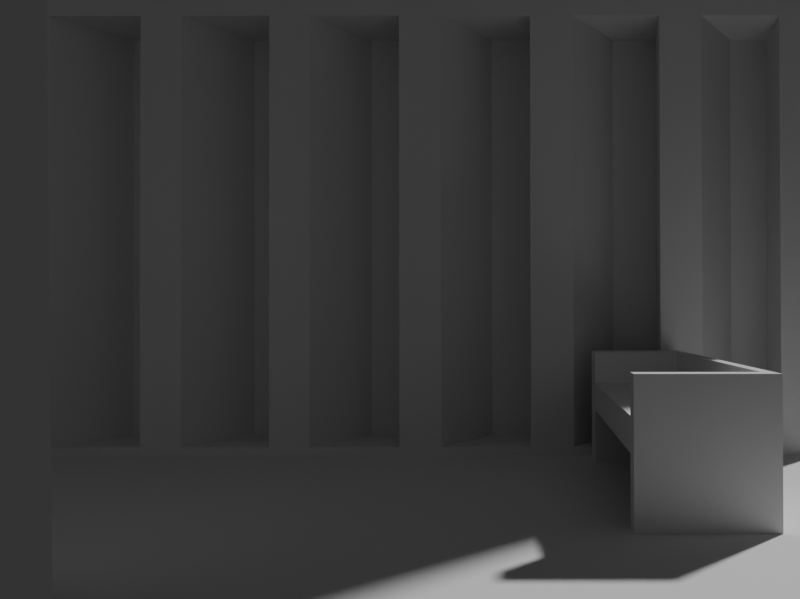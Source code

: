 # Source: utility-bad.blend  (saved by Blender 4.0.36; exported with 4.5.12 LTS)
import bpy
from mathutils import Matrix  # noqa: F401  (used for matrix-valued properties, if any)

bpy.ops.wm.read_factory_settings(use_empty=True)
scene = bpy.context.scene
scene.name = 'Scene'

# ---- collections
col_collection = bpy.data.collections.new('Collection'); scene.collection.children.link(col_collection)

# ---- world
world_world = bpy.data.worlds.new('World'); scene.world = world_world
world_world.use_nodes = True; world_world.node_tree.nodes.clear()
_N = world_world.node_tree.nodes; _L = world_world.node_tree.links
n0 = _N.new('ShaderNodeOutputWorld'); n0.name = 'World Output'; n0.location = (300, 300)
n1 = _N.new('ShaderNodeBackground'); n1.name = 'Background'; n1.location = (10, 300)
n1.inputs[0].default_value = (0.05088, 0.05088, 0.05088, 1.0)
_L.new(n1.outputs[0], n0.inputs[0])
n0.is_active_output = True
world_world.color = (0.05088, 0.05088, 0.05088)
world_world.use_sun_shadow = False
world_world.sun_shadow_jitter_overblur = 0.0

# ---- cameras
cam_camera_001 = bpy.data.cameras.new('Camera.001')
cam_camera_001.lens = 32.0
cam_camera_001.show_background_images = True
cam_camera_001.lens_unit = 'FOV'

# ---- meshes
me_cube_001 = bpy.data.meshes.new('Cube.001')
me_cube_001.from_pydata([(-5.0, -5.0, 0.0), (-5.0, 7.0, 0.0), (0.0, -5.0, 0.0), (0.0, -5.0, 6.207), (0.0, 7.0, 0.0), (0.0, 7.0, 6.207), (0.0, 7.0, 7.679), (0.0, -5.0, 7.679), (-5.0, 5.879, 0.0), (0.0, 5.879, 0.0), (0.0, 5.879, 6.207), (0.0, 5.879, 7.679), (-5.0, 4.594, 0.0), (0.0, 4.594, 6.207), (0.0, 4.594, 7.679), (0.0, 4.594, 0.0), (-5.0, 4.016, 0.0), (0.0, 4.016, 6.207), (0.0, 4.016, 7.679), (0.0, 4.016, 0.0), (-5.0, 2.774, 0.0), (0.0, 2.774, 6.207), (0.0, 2.774, 7.679), (0.0, 2.774, 0.0), (-5.0, 2.207, 0.0), (0.0, 2.207, 6.207), (0.0, 2.207, 7.679), (0.0, 2.207, 0.0), (-5.0, 0.9411, 0.0), (0.0, 0.9411, 6.207), (0.0, 0.9411, 7.679), (0.0, 0.9411, 0.0), (-5.0, 0.3513, 0.0), (0.0, 0.3513, 6.207), (0.0, 0.3513, 7.679), (0.0, 0.3513, 0.0), (-5.0, -0.9116, 0.0), (0.0, -0.9116, 6.207), (0.0, -0.9116, 7.679), (0.0, -0.9116, 0.0), (-5.0, -1.514, 0.0), (0.0, -1.514, 6.207), (0.0, -1.514, 7.679), (0.0, -1.514, 0.0), (-5.0, -2.741, 0.0), (0.0, -2.741, 6.207), (0.0, -2.741, 7.679), (0.0, -2.741, 0.0), (-5.0, -3.332, 0.0), (0.0, -3.332, 6.207), (0.0, -3.332, 7.679), (0.0, -3.332, 0.0), (-5.0, -4.437, 0.0), (0.0, -4.437, 6.207), (0.0, -4.437, 7.679), (0.0, -4.437, 0.0), (0.0, 7.0, 0.1129), (0.0, -5.0, 0.1129), (0.0, 5.879, 0.1129), (0.0, 4.594, 0.1129), (0.0, 4.016, 0.1129), (0.0, 2.774, 0.1129), (0.0, 2.207, 0.1129), (0.0, 0.9411, 0.1129), (0.0, 0.3513, 0.1129), (0.0, -0.9116, 0.1129), (0.0, -1.514, 0.1129), (0.0, -2.741, 0.1129), (0.0, -3.332, 0.1129), (0.0, -4.437, 0.1129), (0.9426, 5.035, 6.207), (0.9426, 4.301, 6.207), (0.9426, 3.172, 6.207), (0.9426, 2.48, 6.207), (0.9426, 1.362, 6.207), (0.9426, 0.6473, 6.207), (0.9426, -0.4928, 6.207), (0.9426, -1.205, 6.207), (0.9426, -2.358, 6.207), (0.9426, -3.034, 6.207), (0.9426, -4.176, 6.207), (0.9426, -4.731, 6.207), (0.9426, 5.035, 0.1129), (0.9426, 4.301, 0.1129), (0.9426, 3.172, 0.1129), (0.9426, 2.48, 0.1129), (0.9426, 1.362, 0.1129), (0.9426, 0.6473, 0.1129), (0.9426, -0.4928, 0.1129), (0.9426, -1.205, 0.1129), (0.9426, -2.358, 0.1129), (0.9426, -3.034, 0.1129), (0.9426, -4.176, 0.1129), (0.9426, -4.731, 0.1129), (-5.0, 3.954, 0.0), (-5.0, 3.376, 0.0), (-5.0, 4.021, 4.898), (-5.0, 3.443, 4.898)], [], [(69, 53, 3, 57), (52, 55, 2, 0), (10, 5, 6, 11), (13, 10, 11, 14), (1, 4, 9, 8), (56, 5, 10, 58), (17, 13, 14, 18), (8, 9, 15, 12), (67, 66, 90, 91), (21, 17, 18, 22), (12, 15, 19, 16), (59, 13, 17, 60), (25, 21, 22, 26), (16, 19, 23, 20), (64, 33, 76, 88), (29, 25, 26, 30), (20, 23, 27, 24), (61, 21, 25, 62), (33, 29, 30, 34), (24, 27, 31, 28), (61, 60, 84, 85), (37, 33, 34, 38), (28, 31, 35, 32), (63, 29, 33, 64), (41, 37, 38, 42), (32, 35, 39, 36), (29, 63, 87, 75), (45, 41, 42, 46), (36, 39, 43, 40), (65, 37, 41, 66), (49, 45, 46, 50), (40, 43, 47, 44), (69, 68, 92, 93), (53, 49, 50, 54), (44, 47, 51, 48), (67, 45, 49, 68), (3, 53, 54, 7), (48, 51, 55, 52), (62, 25, 74, 86), (51, 68, 69, 55), (47, 67, 68, 51), (43, 66, 67, 47), (39, 65, 66, 43), (35, 64, 65, 39), (31, 63, 64, 35), (27, 62, 63, 31), (23, 61, 62, 27), (19, 60, 61, 23), (15, 59, 60, 19), (9, 58, 59, 15), (4, 56, 58, 9), (55, 69, 57, 2), (82, 70, 71, 83), (84, 72, 73, 85), (86, 74, 75, 87), (88, 76, 77, 89), (90, 78, 79, 91), (92, 80, 81, 93), (49, 53, 81, 80), (37, 65, 89, 77), (59, 58, 82, 83), (58, 10, 70, 82), (41, 45, 79, 78), (66, 41, 78, 90), (13, 59, 83, 71), (33, 37, 77, 76), (65, 64, 88, 89), (45, 67, 91, 79), (25, 29, 75, 74), (60, 17, 72, 84), (68, 49, 80, 92), (17, 21, 73, 72), (21, 61, 85, 73), (63, 62, 86, 87), (10, 13, 71, 70), (53, 69, 93, 81), (94, 95, 97, 96)])
_uv = me_cube_001.uv_layers.new(name='UVMap')
_uv.uv.foreach_set('vector', [0.3795, 0.7383, 0.625, 0.7383, 0.625, 0.75, 0.3795, 0.75, 0.125, 0.7383, 0.375, 0.7383, 0.375, 0.75, 0.125, 0.75, 0.625, 0.5233, 0.625, 0.5, 0.625, 0.5, 0.625, 0.5233, 0.625, 0.5501, 0.625, 0.5233, 0.625, 0.5233, 0.625, 0.5501, 0.125, 0.5, 0.375, 0.5, 0.375, 0.5233, 0.125, 0.5233, 0.3795, 0.5, 0.625, 0.5, 0.625, 0.5233, 0.3795, 0.5233, 0.625, 0.5622, 0.625, 0.5501, 0.625, 0.5501, 0.625, 0.5622, 0.125, 0.5233, 0.375, 0.5233, 0.375, 0.5501, 0.125, 0.5501, 0.3795, 0.7029, 0.3795, 0.6774, 0.3795, 0.6774, 0.3795, 0.7029, 0.625, 0.588, 0.625, 0.5622, 0.625, 0.5622, 0.625, 0.588, 0.125, 0.5501, 0.375, 0.5501, 0.375, 0.5622, 0.125, 0.5622, 0.3795, 0.5501, 0.625, 0.5501, 0.625, 0.5622, 0.3795, 0.5622, 0.625, 0.5999, 0.625, 0.588, 0.625, 0.588, 0.625, 0.5999, 0.125, 0.5622, 0.375, 0.5622, 0.375, 0.588, 0.125, 0.588, 0.3795, 0.6385, 0.625, 0.6385, 0.625, 0.6385, 0.3795, 0.6385, 0.625, 0.6262, 0.625, 0.5999, 0.625, 0.5999, 0.625, 0.6262, 0.125, 0.588, 0.375, 0.588, 0.375, 0.5999, 0.125, 0.5999, 0.3795, 0.588, 0.625, 0.588, 0.625, 0.5999, 0.3795, 0.5999, 0.625, 0.6385, 0.625, 0.6262, 0.625, 0.6262, 0.625, 0.6385, 0.125, 0.5999, 0.375, 0.5999, 0.375, 0.6262, 0.125, 0.6262, 0.3795, 0.588, 0.3795, 0.5622, 0.3795, 0.5622, 0.3795, 0.588, 0.625, 0.6648, 0.625, 0.6385, 0.625, 0.6385, 0.625, 0.6648, 0.125, 0.6262, 0.375, 0.6262, 0.375, 0.6385, 0.125, 0.6385, 0.3795, 0.6262, 0.625, 0.6262, 0.625, 0.6385, 0.3795, 0.6385, 0.625, 0.6774, 0.625, 0.6648, 0.625, 0.6648, 0.625, 0.6774, 0.125, 0.6385, 0.375, 0.6385, 0.375, 0.6648, 0.125, 0.6648, 0.625, 0.6262, 0.3795, 0.6262, 0.3795, 0.6262, 0.625, 0.6262, 0.625, 0.7029, 0.625, 0.6774, 0.625, 0.6774, 0.625, 0.7029, 0.125, 0.6648, 0.375, 0.6648, 0.375, 0.6774, 0.125, 0.6774, 0.3795, 0.6648, 0.625, 0.6648, 0.625, 0.6774, 0.3795, 0.6774, 0.625, 0.7153, 0.625, 0.7029, 0.625, 0.7029, 0.625, 0.7153, 0.125, 0.6774, 0.375, 0.6774, 0.375, 0.7029, 0.125, 0.7029, 0.3795, 0.7383, 0.3795, 0.7153, 0.3795, 0.7153, 0.3795, 0.7383, 0.625, 0.7383, 0.625, 0.7153, 0.625, 0.7153, 0.625, 0.7383, 0.125, 0.7029, 0.375, 0.7029, 0.375, 0.7153, 0.125, 0.7153, 0.3795, 0.7029, 0.625, 0.7029, 0.625, 0.7153, 0.3795, 0.7153, 0.625, 0.75, 0.625, 0.7383, 0.625, 0.7383, 0.625, 0.75, 0.125, 0.7153, 0.375, 0.7153, 0.375, 0.7383, 0.125, 0.7383, 0.3795, 0.5999, 0.625, 0.5999, 0.625, 0.5999, 0.3795, 0.5999, 0.375, 0.7153, 0.3795, 0.7153, 0.3795, 0.7383, 0.375, 0.7383, 0.375, 0.7029, 0.3795, 0.7029, 0.3795, 0.7153, 0.375, 0.7153, 0.375, 0.6774, 0.3795, 0.6774, 0.3795, 0.7029, 0.375, 0.7029, 0.375, 0.6648, 0.3795, 0.6648, 0.3795, 0.6774, 0.375, 0.6774, 0.375, 0.6385, 0.3795, 0.6385, 0.3795, 0.6648, 0.375, 0.6648, 0.375, 0.6262, 0.3795, 0.6262, 0.3795, 0.6385, 0.375, 0.6385, 0.375, 0.5999, 0.3795, 0.5999, 0.3795, 0.6262, 0.375, 0.6262, 0.375, 0.588, 0.3795, 0.588, 0.3795, 0.5999, 0.375, 0.5999, 0.375, 0.5622, 0.3795, 0.5622, 0.3795, 0.588, 0.375, 0.588, 0.375, 0.5501, 0.3795, 0.5501, 0.3795, 0.5622, 0.375, 0.5622, 0.375, 0.5233, 0.3795, 0.5233, 0.3795, 0.5501, 0.375, 0.5501, 0.375, 0.5, 0.3795, 0.5, 0.3795, 0.5233, 0.375, 0.5233, 0.375, 0.7383, 0.3795, 0.7383, 0.3795, 0.75, 0.375, 0.75, 0.3795, 0.5233, 0.625, 0.5233, 0.625, 0.5501, 0.3795, 0.5501, 0.3795, 0.5622, 0.625, 0.5622, 0.625, 0.588, 0.3795, 0.588, 0.3795, 0.5999, 0.625, 0.5999, 0.625, 0.6262, 0.3795, 0.6262, 0.3795, 0.6385, 0.625, 0.6385, 0.625, 0.6648, 0.3795, 0.6648, 0.3795, 0.6774, 0.625, 0.6774, 0.625, 0.7029, 0.3795, 0.7029, 0.3795, 0.7153, 0.625, 0.7153, 0.625, 0.7383, 0.3795, 0.7383, 0.625, 0.7153, 0.625, 0.7383, 0.625, 0.7383, 0.625, 0.7153, 0.625, 0.6648, 0.3795, 0.6648, 0.3795, 0.6648, 0.625, 0.6648, 0.3795, 0.5501, 0.3795, 0.5233, 0.3795, 0.5233, 0.3795, 0.5501, 0.3795, 0.5233, 0.625, 0.5233, 0.625, 0.5233, 0.3795, 0.5233, 0.625, 0.6774, 0.625, 0.7029, 0.625, 0.7029, 0.625, 0.6774, 0.3795, 0.6774, 0.625, 0.6774, 0.625, 0.6774, 0.3795, 0.6774, 0.625, 0.5501, 0.3795, 0.5501, 0.3795, 0.5501, 0.625, 0.5501, 0.625, 0.6385, 0.625, 0.6648, 0.625, 0.6648, 0.625, 0.6385, 0.3795, 0.6648, 0.3795, 0.6385, 0.3795, 0.6385, 0.3795, 0.6648, 0.625, 0.7029, 0.3795, 0.7029, 0.3795, 0.7029, 0.625, 0.7029, 0.625, 0.5999, 0.625, 0.6262, 0.625, 0.6262, 0.625, 0.5999, 0.3795, 0.5622, 0.625, 0.5622, 0.625, 0.5622, 0.3795, 0.5622, 0.3795, 0.7153, 0.625, 0.7153, 0.625, 0.7153, 0.3795, 0.7153, 0.625, 0.5622, 0.625, 0.588, 0.625, 0.588, 0.625, 0.5622, 0.625, 0.588, 0.3795, 0.588, 0.3795, 0.588, 0.625, 0.588, 0.3795, 0.6262, 0.3795, 0.5999, 0.3795, 0.5999, 0.3795, 0.6262, 0.625, 0.5233, 0.625, 0.5501, 0.625, 0.5501, 0.625, 0.5233, 0.625, 0.7383, 0.3795, 0.7383, 0.3795, 0.7383, 0.625, 0.7383, 0.0, 0.0, 0.0, 0.0, 0.0, 0.0, 0.0, 0.0])
me_cube_001.update()
me_plane = bpy.data.meshes.new('Plane')
me_plane.from_pydata([(-0.4572, -0.5981, -2.98e-08), (2.916, -0.9455, -2.98e-08), (-0.4572, 0.776, -2.98e-08), (2.916, 0.2545, -2.98e-08), (-0.4572, -0.5981, 0.7053), (2.916, -0.9455, 0.7053), (-0.4572, 0.776, 0.7053), (2.916, 0.2545, 0.7053), (-0.4572, -0.5981, 1.061), (2.916, -0.9455, 1.061), (-0.4572, 0.776, 1.061), (2.916, 0.2545, 1.061), (-0.2672, -0.6177, -2.98e-08), (2.527, -0.9054, -2.98e-08), (2.527, 0.3147, -2.98e-08), (-0.2672, 0.7466, -2.98e-08), (-0.2672, -0.6177, 0.7053), (2.527, -0.9054, 0.7053), (2.527, 0.3147, 0.7053), (-0.2672, 0.7466, 0.7053), (-0.2672, -0.6177, 1.061), (2.527, -0.9054, 1.061), (2.527, 0.3147, 1.061), (-0.2672, 0.7466, 1.061), (-0.4572, -0.4701, -2.98e-08), (2.916, -0.8338, -2.98e-08), (-0.4572, -0.4701, 0.7053), (2.916, -0.8338, 0.7053), (-0.4572, -0.4701, 1.061), (2.916, -0.8338, 1.061), (-0.2672, -0.4906, 1.061), (2.527, -0.7918, 1.061), (-0.2672, -0.4906, -2.98e-08), (2.527, -0.7918, -2.98e-08), (-0.4572, -0.4701, 1.474), (-0.4572, -0.5981, 1.474), (2.527, -0.9054, 1.474), (2.916, -0.9455, 1.474), (2.916, -0.8338, 1.474), (2.916, 0.2545, 1.474), (-0.2672, 0.7466, 1.474), (-0.4572, 0.776, 1.474), (-0.2672, -0.6177, 1.474), (2.527, 0.3147, 1.474), (-0.2672, -0.4906, 1.474), (2.527, -0.7918, 1.474), (2.527, -0.7918, 0.7053)], [], [(33, 14, 3, 25), (19, 6, 10, 23), (15, 2, 6, 19), (13, 1, 5, 17), (25, 3, 7, 27), (24, 0, 4, 26), (29, 11, 39, 38), (17, 5, 9, 21), (27, 7, 11, 29), (26, 4, 8, 28), (4, 16, 20, 8), (16, 17, 21, 20), (10, 28, 34, 41), (30, 31, 22, 23), (0, 12, 16, 4), (12, 13, 17, 16), (3, 14, 18, 7), (7, 18, 22, 11), (18, 19, 23, 22), (24, 2, 15, 32), (18, 14, 33, 46), (12, 32, 33, 13), (0, 24, 32, 12), (30, 23, 40, 44), (11, 22, 43, 39), (6, 26, 28, 10), (5, 27, 29, 9), (21, 9, 37, 36), (2, 24, 26, 6), (1, 25, 27, 5), (13, 33, 25, 1), (45, 38, 39, 43), (34, 44, 40, 41), (42, 36, 45, 44), (35, 42, 44, 34), (36, 37, 38, 45), (8, 20, 42, 35), (22, 31, 45, 43), (9, 29, 38, 37), (23, 10, 41, 40), (31, 30, 44, 45), (28, 8, 35, 34), (20, 21, 36, 42)])
_uv = me_plane.uv_layers.new(name='UVMap')
_uv.uv.foreach_set('vector', [0.8845, 0.09314, 0.8845, 1.0, 1.0, 1.0, 1.0, 0.09314, 0.05632, 1.0, 0.0, 1.0, 0.0, 1.0, 0.05632, 1.0, 0.05632, 1.0, 0.0, 1.0, 0.0, 1.0, 0.05632, 1.0, 0.8845, 0.0, 1.0, 0.0, 1.0, 0.0, 0.8845, 0.0, 1.0, 0.09314, 1.0, 1.0, 1.0, 1.0, 1.0, 0.09314, 0.0, 0.09314, 0.0, 0.0, 0.0, 0.0, 0.0, 0.09314, 1.0, 0.09314, 1.0, 1.0, 1.0, 1.0, 1.0, 0.09314, 0.8845, 0.0, 1.0, 0.0, 1.0, 0.0, 0.8845, 0.0, 1.0, 0.09314, 1.0, 1.0, 1.0, 1.0, 1.0, 0.09314, 0.0, 0.09314, 0.0, 0.0, 0.0, 0.0, 0.0, 0.09314, 0.0, 0.0, 0.05632, 0.0, 0.05632, 0.0, 0.0, 0.0, 0.05632, 0.0, 0.8845, 0.0, 0.8845, 0.0, 0.05632, 0.0, 0.0, 1.0, 0.0, 0.09314, 0.0, 0.09314, 0.0, 1.0, 0.05632, 0.09314, 0.8845, 0.09314, 0.8845, 1.0, 0.05632, 1.0, 0.0, 0.0, 0.05632, 0.0, 0.05632, 0.0, 0.0, 0.0, 0.05632, 0.0, 0.8845, 0.0, 0.8845, 0.0, 0.05632, 0.0, 1.0, 1.0, 0.8845, 1.0, 0.8845, 1.0, 1.0, 1.0, 1.0, 1.0, 0.8845, 1.0, 0.8845, 1.0, 1.0, 1.0, 0.8845, 1.0, 0.05632, 1.0, 0.05632, 1.0, 0.8845, 1.0, 0.0, 0.09314, 0.0, 1.0, 0.05632, 1.0, 0.05632, 0.09314, 0.0, 0.0, 0.0, 0.0, 0.0, 0.0, 0.0, 0.0, 0.05632, 0.0, 0.05632, 0.09314, 0.8845, 0.09314, 0.8845, 0.0, 0.0, 0.0, 0.0, 0.09314, 0.05632, 0.09314, 0.05632, 0.0, 0.05632, 0.09314, 0.05632, 1.0, 0.05632, 1.0, 0.05632, 0.09314, 1.0, 1.0, 0.8845, 1.0, 0.8845, 1.0, 1.0, 1.0, 0.0, 1.0, 0.0, 0.09314, 0.0, 0.09314, 0.0, 1.0, 1.0, 0.0, 1.0, 0.09314, 1.0, 0.09314, 1.0, 0.0, 0.8845, 0.0, 1.0, 0.0, 1.0, 0.0, 0.8845, 0.0, 0.0, 1.0, 0.0, 0.09314, 0.0, 0.09314, 0.0, 1.0, 1.0, 0.0, 1.0, 0.09314, 1.0, 0.09314, 1.0, 0.0, 0.8845, 0.0, 0.8845, 0.09314, 1.0, 0.09314, 1.0, 0.0, 0.8845, 0.09314, 1.0, 0.09314, 1.0, 1.0, 0.8845, 1.0, 0.0, 0.09314, 0.05632, 0.09314, 0.05632, 1.0, 0.0, 1.0, 0.05632, 0.0, 0.8845, 0.0, 0.8845, 0.09314, 0.05632, 0.09314, 0.0, 0.0, 0.05632, 0.0, 0.05632, 0.09314, 0.0, 0.09314, 0.8845, 0.0, 1.0, 0.0, 1.0, 0.09314, 0.8845, 0.09314, 0.0, 0.0, 0.05632, 0.0, 0.05632, 0.0, 0.0, 0.0, 0.8845, 1.0, 0.8845, 0.09314, 0.8845, 0.09314, 0.8845, 1.0, 1.0, 0.0, 1.0, 0.09314, 1.0, 0.09314, 1.0, 0.0, 0.05632, 1.0, 0.0, 1.0, 0.0, 1.0, 0.05632, 1.0, 0.8845, 0.09314, 0.05632, 0.09314, 0.05632, 0.09314, 0.8845, 0.09314, 0.0, 0.09314, 0.0, 0.0, 0.0, 0.0, 0.0, 0.09314, 0.05632, 0.0, 0.8845, 0.0, 0.8845, 0.0, 0.05632, 0.0])
me_plane.update()

# ---- objects
ob_utility_fspy = bpy.data.objects.new('utility.fspy', cam_camera_001)
ob_cube = bpy.data.objects.new('Cube', me_cube_001)
ob_plane = bpy.data.objects.new('Plane', me_plane)

# ---- transforms, parenting, visibility, modifiers, constraints
ob_utility_fspy.location = (-10.02, 0.9316, 2.109)
ob_utility_fspy.rotation_euler = (1.579, 0.001139, -1.571)
ob_cube.location = (0.0, 0.0, 0.0)
ob_plane.location = (-3.0, -2.0, 0.0)

# ---- collection membership
col_collection.objects.link(ob_utility_fspy)
col_collection.objects.link(ob_cube)
col_collection.objects.link(ob_plane)

# ---- scene / render settings (as saved in the file)
scene.camera = ob_utility_fspy
scene.frame_start = 1; scene.frame_end = 250; scene.frame_set(1)
scene.render.engine = 'BLENDER_EEVEE_NEXT'
scene.render.resolution_x = 977
scene.render.resolution_y = 732
scene.cycles.sampling_pattern = 'TABULATED_SOBOL'
bpy.context.view_layer.update()

# ---- added for rendering (the .blend has no usable light): sun
light_auto_sun = bpy.data.lights.new('AutoSun', 'SUN')
light_auto_sun.energy = 3.0
light_auto_sun.angle = 0.0523599
ob_auto_sun = bpy.data.objects.new('AutoSun', light_auto_sun)
scene.collection.objects.link(ob_auto_sun)
ob_auto_sun.rotation_euler = (0.872665, 0.174533, 0.523599)
bpy.context.view_layer.update()
